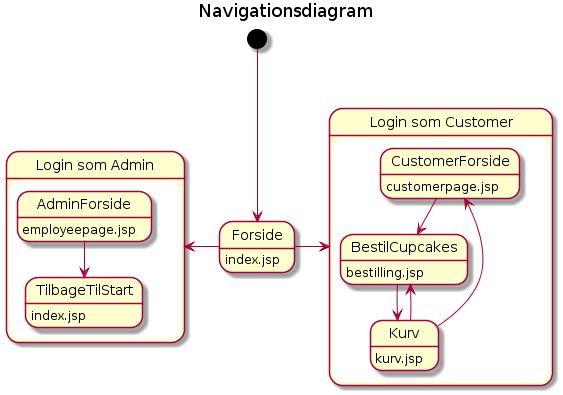

The diagram above was rendered by PlantUML. Its source (embedded in the PNG):
@startuml
title Navigationsdiagram
[*] --> Forside
state Forside
    Forside: index.jsp

state Customer
state "Login som Customer" as Customer {
  state CustomerForside
    CustomerForside: customerpage.jsp
  state BestilCupcakes
    BestilCupcakes : bestilling.jsp
  state Kurv
    Kurv: kurv.jsp
  CustomerForside --> BestilCupcakes
  BestilCupcakes --> Kurv
  Kurv --> BestilCupcakes
  Kurv --> CustomerForside
}

state Admin
state "Login som Admin" as Admin {
  state AdminForside
    AdminForside: employeepage.jsp
  state TilbageTilStart
    TilbageTilStart: index.jsp
  AdminForside --> TilbageTilStart
}

Forside -Right-> Customer
Forside -left-> Admin
@enduml